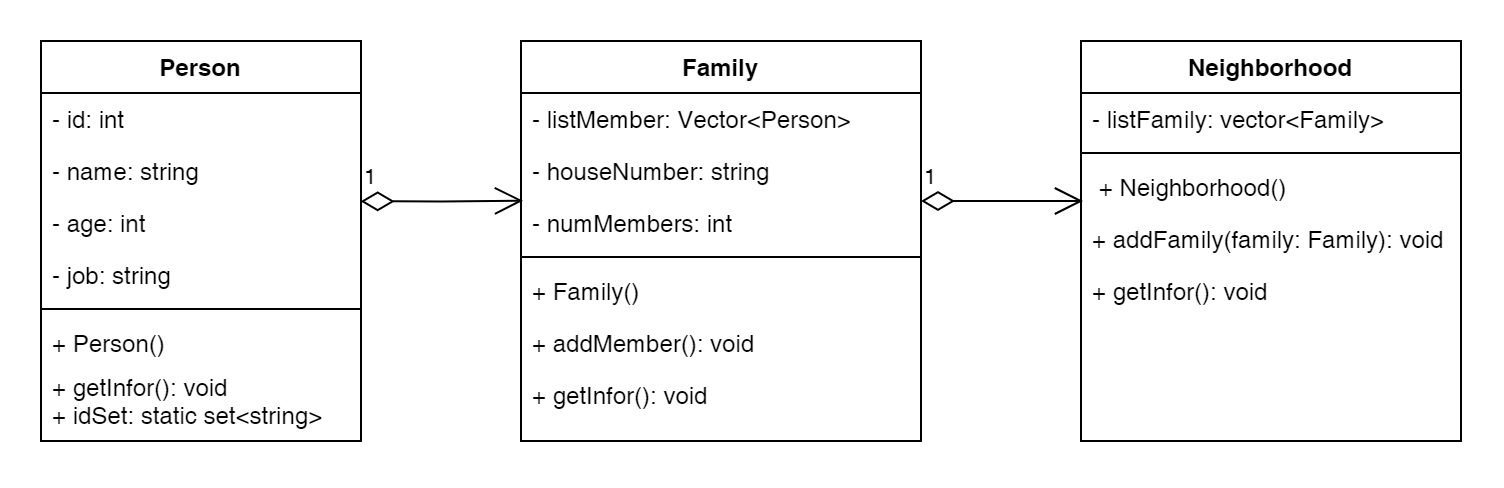

The diagram above was exported from draw.io. Its source (the exported page's mxGraphModel, read from the mxfile embedded in the PNG):
<mxGraphModel dx="778" dy="460" grid="1" gridSize="10" guides="1" tooltips="1" connect="1" arrows="1" fold="1" page="0" pageScale="1" pageWidth="850" pageHeight="1100" math="0" shadow="0">
  <root>
    <mxCell id="0" />
    <mxCell id="1" parent="0" />
    <mxCell id="CejVwsa7D2hDRRzvVg_S-1" value="Person" style="swimlane;fontStyle=1;align=center;verticalAlign=top;childLayout=stackLayout;horizontal=1;startSize=26;horizontalStack=0;resizeParent=1;resizeParentMax=0;resizeLast=0;collapsible=1;marginBottom=0;whiteSpace=wrap;html=1;" parent="1" vertex="1">
      <mxGeometry y="40" width="160" height="200" as="geometry" />
    </mxCell>
    <mxCell id="OW3XT28n0p4YaQf_kC4s-2" value="- id: int" style="text;strokeColor=none;fillColor=none;align=left;verticalAlign=top;spacingLeft=4;spacingRight=4;overflow=hidden;rotatable=0;points=[[0,0.5],[1,0.5]];portConstraint=eastwest;whiteSpace=wrap;html=1;" parent="CejVwsa7D2hDRRzvVg_S-1" vertex="1">
      <mxGeometry y="26" width="160" height="26" as="geometry" />
    </mxCell>
    <mxCell id="CejVwsa7D2hDRRzvVg_S-2" value="- name: string" style="text;strokeColor=none;fillColor=none;align=left;verticalAlign=top;spacingLeft=4;spacingRight=4;overflow=hidden;rotatable=0;points=[[0,0.5],[1,0.5]];portConstraint=eastwest;whiteSpace=wrap;html=1;" parent="CejVwsa7D2hDRRzvVg_S-1" vertex="1">
      <mxGeometry y="52" width="160" height="26" as="geometry" />
    </mxCell>
    <mxCell id="CejVwsa7D2hDRRzvVg_S-4" value="- age: int" style="text;strokeColor=none;fillColor=none;align=left;verticalAlign=top;spacingLeft=4;spacingRight=4;overflow=hidden;rotatable=0;points=[[0,0.5],[1,0.5]];portConstraint=eastwest;whiteSpace=wrap;html=1;" parent="CejVwsa7D2hDRRzvVg_S-1" vertex="1">
      <mxGeometry y="78" width="160" height="26" as="geometry" />
    </mxCell>
    <mxCell id="OW3XT28n0p4YaQf_kC4s-1" value="- job: string" style="text;strokeColor=none;fillColor=none;align=left;verticalAlign=top;spacingLeft=4;spacingRight=4;overflow=hidden;rotatable=0;points=[[0,0.5],[1,0.5]];portConstraint=eastwest;whiteSpace=wrap;html=1;" parent="CejVwsa7D2hDRRzvVg_S-1" vertex="1">
      <mxGeometry y="104" width="160" height="26" as="geometry" />
    </mxCell>
    <mxCell id="CejVwsa7D2hDRRzvVg_S-3" value="" style="line;strokeWidth=1;fillColor=none;align=left;verticalAlign=middle;spacingTop=-1;spacingLeft=3;spacingRight=3;rotatable=0;labelPosition=right;points=[];portConstraint=eastwest;strokeColor=inherit;" parent="CejVwsa7D2hDRRzvVg_S-1" vertex="1">
      <mxGeometry y="130" width="160" height="8" as="geometry" />
    </mxCell>
    <mxCell id="OW3XT28n0p4YaQf_kC4s-6" value="+ Person()" style="text;strokeColor=none;fillColor=none;align=left;verticalAlign=top;spacingLeft=4;spacingRight=4;overflow=hidden;rotatable=0;points=[[0,0.5],[1,0.5]];portConstraint=eastwest;whiteSpace=wrap;html=1;" parent="CejVwsa7D2hDRRzvVg_S-1" vertex="1">
      <mxGeometry y="138" width="160" height="22" as="geometry" />
    </mxCell>
    <mxCell id="OW3XT28n0p4YaQf_kC4s-38" value="+ getInfor(): void&lt;div&gt;+ idSet: static set&amp;lt;string&amp;gt;&lt;/div&gt;" style="text;strokeColor=none;fillColor=none;align=left;verticalAlign=top;spacingLeft=4;spacingRight=4;overflow=hidden;rotatable=0;points=[[0,0.5],[1,0.5]];portConstraint=eastwest;whiteSpace=wrap;html=1;" parent="CejVwsa7D2hDRRzvVg_S-1" vertex="1">
      <mxGeometry y="160" width="160" height="40" as="geometry" />
    </mxCell>
    <mxCell id="OW3XT28n0p4YaQf_kC4s-7" value="Family" style="swimlane;fontStyle=1;align=center;verticalAlign=top;childLayout=stackLayout;horizontal=1;startSize=26;horizontalStack=0;resizeParent=1;resizeParentMax=0;resizeLast=0;collapsible=1;marginBottom=0;whiteSpace=wrap;html=1;" parent="1" vertex="1">
      <mxGeometry x="240" y="40" width="200" height="200" as="geometry" />
    </mxCell>
    <mxCell id="OW3XT28n0p4YaQf_kC4s-8" value="- listMember: Vector&amp;lt;Person&amp;gt;" style="text;strokeColor=none;fillColor=none;align=left;verticalAlign=top;spacingLeft=4;spacingRight=4;overflow=hidden;rotatable=0;points=[[0,0.5],[1,0.5]];portConstraint=eastwest;whiteSpace=wrap;html=1;" parent="OW3XT28n0p4YaQf_kC4s-7" vertex="1">
      <mxGeometry y="26" width="200" height="26" as="geometry" />
    </mxCell>
    <mxCell id="OW3XT28n0p4YaQf_kC4s-9" value="- houseNumber: &lt;span class=&quot;hljs-keyword&quot;&gt;string&lt;/span&gt;" style="text;strokeColor=none;fillColor=none;align=left;verticalAlign=top;spacingLeft=4;spacingRight=4;overflow=hidden;rotatable=0;points=[[0,0.5],[1,0.5]];portConstraint=eastwest;whiteSpace=wrap;html=1;" parent="OW3XT28n0p4YaQf_kC4s-7" vertex="1">
      <mxGeometry y="52" width="200" height="26" as="geometry" />
    </mxCell>
    <mxCell id="OW3XT28n0p4YaQf_kC4s-10" value="- numMembers: int" style="text;strokeColor=none;fillColor=none;align=left;verticalAlign=top;spacingLeft=4;spacingRight=4;overflow=hidden;rotatable=0;points=[[0,0.5],[1,0.5]];portConstraint=eastwest;whiteSpace=wrap;html=1;" parent="OW3XT28n0p4YaQf_kC4s-7" vertex="1">
      <mxGeometry y="78" width="200" height="26" as="geometry" />
    </mxCell>
    <mxCell id="OW3XT28n0p4YaQf_kC4s-12" value="" style="line;strokeWidth=1;fillColor=none;align=left;verticalAlign=middle;spacingTop=-1;spacingLeft=3;spacingRight=3;rotatable=0;labelPosition=right;points=[];portConstraint=eastwest;strokeColor=inherit;" parent="OW3XT28n0p4YaQf_kC4s-7" vertex="1">
      <mxGeometry y="104" width="200" height="8" as="geometry" />
    </mxCell>
    <mxCell id="OW3XT28n0p4YaQf_kC4s-13" value="+ Family()" style="text;strokeColor=none;fillColor=none;align=left;verticalAlign=top;spacingLeft=4;spacingRight=4;overflow=hidden;rotatable=0;points=[[0,0.5],[1,0.5]];portConstraint=eastwest;whiteSpace=wrap;html=1;" parent="OW3XT28n0p4YaQf_kC4s-7" vertex="1">
      <mxGeometry y="112" width="200" height="26" as="geometry" />
    </mxCell>
    <mxCell id="OW3XT28n0p4YaQf_kC4s-15" value="+ addMember(): void&lt;div&gt;&lt;br&gt;&lt;/div&gt;" style="text;strokeColor=none;fillColor=none;align=left;verticalAlign=top;spacingLeft=4;spacingRight=4;overflow=hidden;rotatable=0;points=[[0,0.5],[1,0.5]];portConstraint=eastwest;whiteSpace=wrap;html=1;" parent="OW3XT28n0p4YaQf_kC4s-7" vertex="1">
      <mxGeometry y="138" width="200" height="26" as="geometry" />
    </mxCell>
    <mxCell id="OW3XT28n0p4YaQf_kC4s-24" value="+ getInfor(): void" style="text;strokeColor=none;fillColor=none;align=left;verticalAlign=top;spacingLeft=4;spacingRight=4;overflow=hidden;rotatable=0;points=[[0,0.5],[1,0.5]];portConstraint=eastwest;whiteSpace=wrap;html=1;" parent="OW3XT28n0p4YaQf_kC4s-7" vertex="1">
      <mxGeometry y="164" width="200" height="36" as="geometry" />
    </mxCell>
    <mxCell id="OW3XT28n0p4YaQf_kC4s-26" value="Neighborhood       " style="swimlane;fontStyle=1;align=center;verticalAlign=top;childLayout=stackLayout;horizontal=1;startSize=26;horizontalStack=0;resizeParent=1;resizeParentMax=0;resizeLast=0;collapsible=1;marginBottom=0;whiteSpace=wrap;html=1;" parent="1" vertex="1">
      <mxGeometry x="520" y="40" width="190" height="200" as="geometry" />
    </mxCell>
    <mxCell id="OW3XT28n0p4YaQf_kC4s-27" value="- listFamily: vector&amp;lt;Family&amp;gt;" style="text;strokeColor=none;fillColor=none;align=left;verticalAlign=top;spacingLeft=4;spacingRight=4;overflow=hidden;rotatable=0;points=[[0,0.5],[1,0.5]];portConstraint=eastwest;whiteSpace=wrap;html=1;" parent="OW3XT28n0p4YaQf_kC4s-26" vertex="1">
      <mxGeometry y="26" width="190" height="26" as="geometry" />
    </mxCell>
    <mxCell id="OW3XT28n0p4YaQf_kC4s-28" value="" style="line;strokeWidth=1;fillColor=none;align=left;verticalAlign=middle;spacingTop=-1;spacingLeft=3;spacingRight=3;rotatable=0;labelPosition=right;points=[];portConstraint=eastwest;strokeColor=inherit;" parent="OW3XT28n0p4YaQf_kC4s-26" vertex="1">
      <mxGeometry y="52" width="190" height="8" as="geometry" />
    </mxCell>
    <mxCell id="OW3XT28n0p4YaQf_kC4s-34" value="&amp;nbsp;+ &lt;span class=&quot;hljs-title function_ invoke__&quot;&gt;Neighborhood&lt;/span&gt;()" style="text;strokeColor=none;fillColor=none;align=left;verticalAlign=top;spacingLeft=4;spacingRight=4;overflow=hidden;rotatable=0;points=[[0,0.5],[1,0.5]];portConstraint=eastwest;whiteSpace=wrap;html=1;" parent="OW3XT28n0p4YaQf_kC4s-26" vertex="1">
      <mxGeometry y="60" width="190" height="26" as="geometry" />
    </mxCell>
    <mxCell id="OW3XT28n0p4YaQf_kC4s-35" value="+ &lt;span class=&quot;hljs-title function_ invoke__&quot;&gt;addFamily&lt;/span&gt;(&lt;span class=&quot;hljs-attr&quot;&gt;family&lt;/span&gt;: Family): &lt;span class=&quot;hljs-keyword&quot;&gt;void&lt;/span&gt;" style="text;strokeColor=none;fillColor=none;align=left;verticalAlign=top;spacingLeft=4;spacingRight=4;overflow=hidden;rotatable=0;points=[[0,0.5],[1,0.5]];portConstraint=eastwest;whiteSpace=wrap;html=1;" parent="OW3XT28n0p4YaQf_kC4s-26" vertex="1">
      <mxGeometry y="86" width="190" height="26" as="geometry" />
    </mxCell>
    <mxCell id="OW3XT28n0p4YaQf_kC4s-36" value="+ getInfor(): void" style="text;strokeColor=none;fillColor=none;align=left;verticalAlign=top;spacingLeft=4;spacingRight=4;overflow=hidden;rotatable=0;points=[[0,0.5],[1,0.5]];portConstraint=eastwest;whiteSpace=wrap;html=1;" parent="OW3XT28n0p4YaQf_kC4s-26" vertex="1">
      <mxGeometry y="112" width="190" height="88" as="geometry" />
    </mxCell>
    <mxCell id="OW3XT28n0p4YaQf_kC4s-47" value="1" style="endArrow=open;html=1;endSize=12;startArrow=diamondThin;startSize=14;startFill=0;edgeStyle=orthogonalEdgeStyle;align=left;verticalAlign=bottom;rounded=0;entryX=0.005;entryY=0.07;entryDx=0;entryDy=0;entryPerimeter=0;exitX=0.999;exitY=0.083;exitDx=0;exitDy=0;exitPerimeter=0;" parent="1" source="CejVwsa7D2hDRRzvVg_S-4" target="OW3XT28n0p4YaQf_kC4s-10" edge="1">
      <mxGeometry x="-1" y="3" relative="1" as="geometry">
        <mxPoint x="400" y="270" as="sourcePoint" />
        <mxPoint x="560" y="270" as="targetPoint" />
      </mxGeometry>
    </mxCell>
    <mxCell id="Z390-iecg79vf06M8Lu3-2" value="1" style="endArrow=open;html=1;endSize=12;startArrow=diamondThin;startSize=14;startFill=0;edgeStyle=orthogonalEdgeStyle;align=left;verticalAlign=bottom;rounded=0;entryX=0.005;entryY=0.07;entryDx=0;entryDy=0;entryPerimeter=0;exitX=0.999;exitY=0.083;exitDx=0;exitDy=0;exitPerimeter=0;" parent="1" edge="1">
      <mxGeometry x="-1" y="3" relative="1" as="geometry">
        <mxPoint x="440" y="120" as="sourcePoint" />
        <mxPoint x="521" y="120" as="targetPoint" />
      </mxGeometry>
    </mxCell>
  </root>
</mxGraphModel>